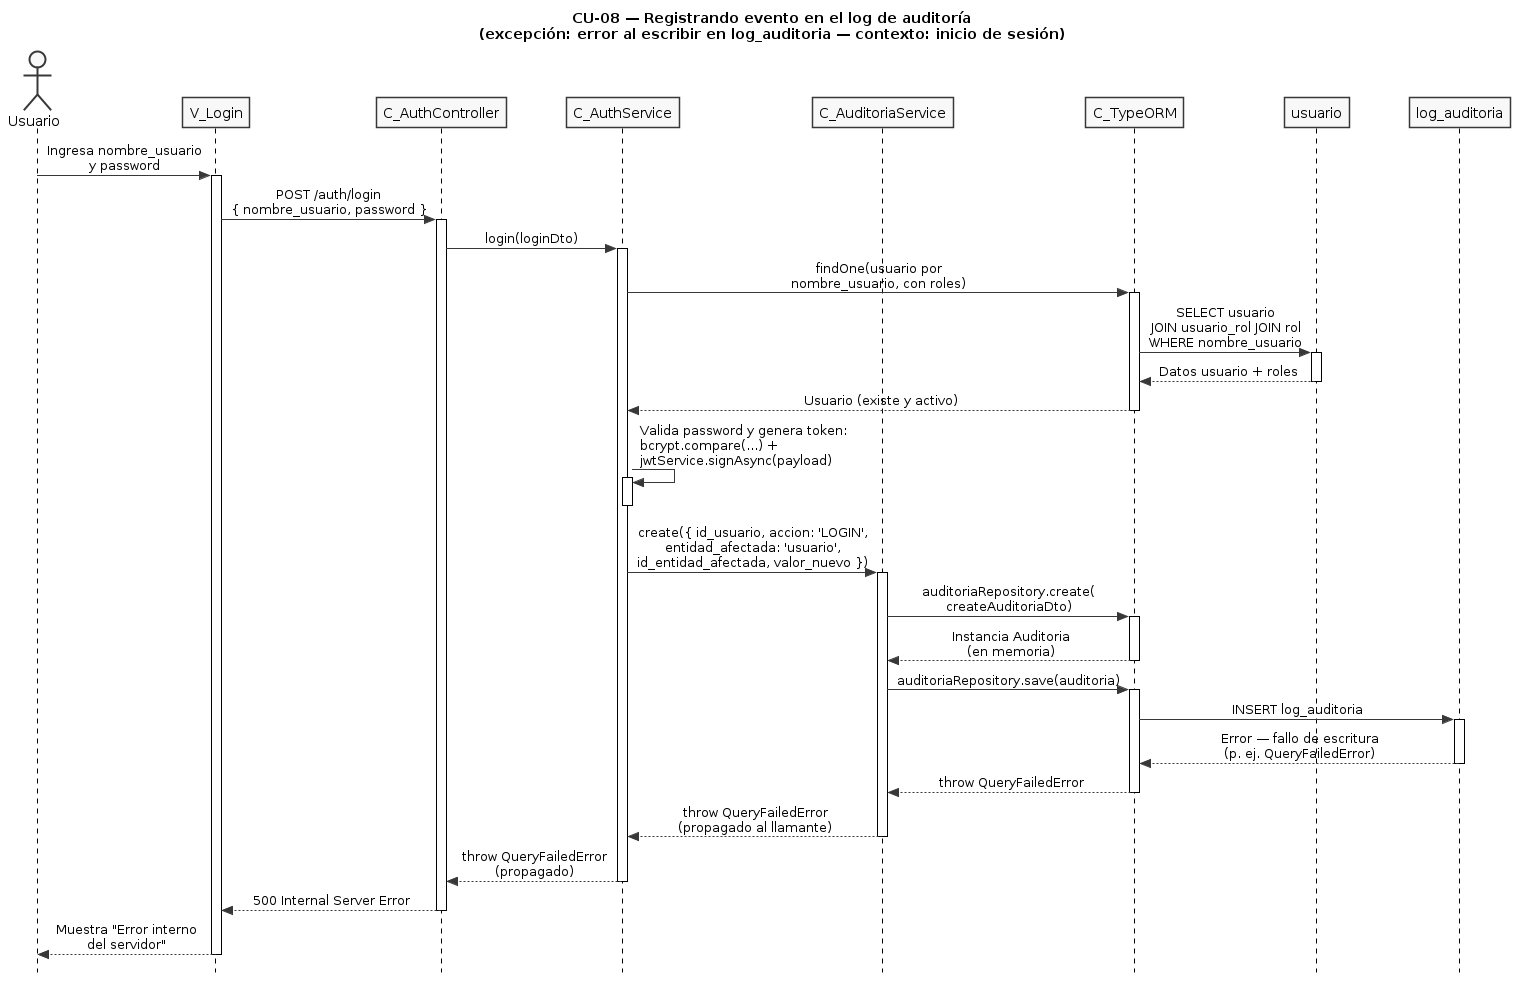

The diagram above was rendered by PlantUML. Its source (embedded in the PNG):
@startuml CU08-exc-error-escritura
title CU-08 — Registrando evento en el log de auditoría\n(excepción: error al escribir en log_auditoria — contexto: inicio de sesión)

skinparam style strictuml
skinparam monochrome true
skinparam shadowing false
skinparam sequenceMessageAlign center
skinparam ParticipantPadding 25
skinparam ActorPadding 20
skinparam sequence {
  MessageAlign center
  LifeLineBorderColor black
}
hide footbox

actor "Usuario" as user
participant "V_Login" as view
participant "C_AuthController" as ctrl
participant "C_AuthService" as caller
participant "C_AuditoriaService" as aud
participant "C_TypeORM" as orm
participant "usuario" as uent
participant "log_auditoria" as aent

user -> view : Ingresa nombre_usuario\ny password
activate view

view -> ctrl : POST /auth/login\n{ nombre_usuario, password }
activate ctrl

ctrl -> caller : login(loginDto)
activate caller

caller -> orm : findOne(usuario por\nnombre_usuario, con roles)
activate orm

orm -> uent : SELECT usuario\nJOIN usuario_rol JOIN rol\nWHERE nombre_usuario
activate uent
uent --> orm : Datos usuario + roles
deactivate uent

orm --> caller : Usuario (existe y activo)
deactivate orm

caller -> caller : Valida password y genera token:\nbcrypt.compare(...) +\njwtService.signAsync(payload)
activate caller
deactivate caller

caller -> aud : create({ id_usuario, accion: 'LOGIN',\nentidad_afectada: 'usuario',\nid_entidad_afectada, valor_nuevo })
activate aud

aud -> orm : auditoriaRepository.create(\ncreateAuditoriaDto)
activate orm
orm --> aud : Instancia Auditoria\n(en memoria)
deactivate orm

aud -> orm : auditoriaRepository.save(auditoria)
activate orm

orm -> aent : INSERT log_auditoria
activate aent
aent --> orm : Error — fallo de escritura\n(p. ej. QueryFailedError)
deactivate aent

orm --> aud : throw QueryFailedError
deactivate orm

aud --> caller : throw QueryFailedError\n(propagado al llamante)
deactivate aud

caller --> ctrl : throw QueryFailedError\n(propagado)
deactivate caller

ctrl --> view : 500 Internal Server Error
deactivate ctrl

view --> user : Muestra "Error interno\ndel servidor"
deactivate view

@enduml